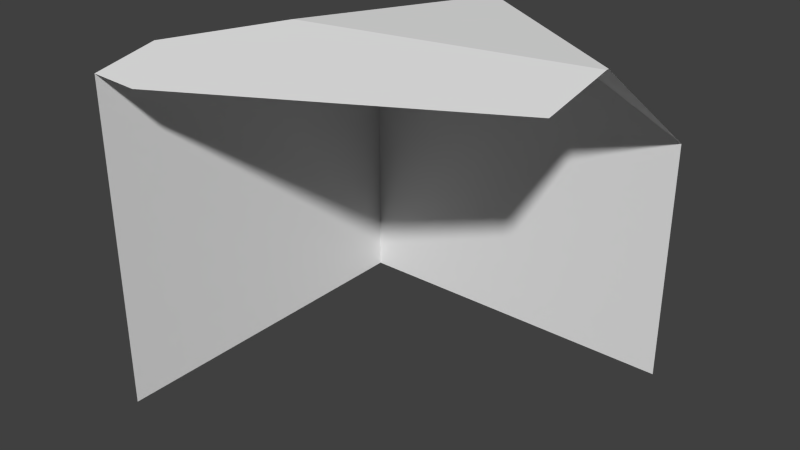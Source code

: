 # Source: Block_broken4_3side.blend  (saved by Blender 2.74.0; exported with 4.5.12 LTS)
import bpy
from mathutils import Matrix  # noqa: F401  (used for matrix-valued properties, if any)

bpy.ops.wm.read_factory_settings(use_empty=True)
scene = bpy.context.scene
scene.name = 'Scene'

# ---- collections
col_collection_1 = bpy.data.collections.new('Collection 1'); scene.collection.children.link(col_collection_1)

# ---- materials (node trees are filled in below, after node groups)
mat_material = bpy.data.materials.new('Material')
mat_material.alpha_threshold = 0.0
mat_material.use_transparent_shadow = False
mat_material.roughness = 0.5
mat_material.line_color = (0.0, 0.0, 0.0, 1.0)

# ---- material node trees

# ---- world
world_world = bpy.data.worlds.new('World'); scene.world = world_world
world_world.color = (0.05088, 0.05088, 0.05088)
world_world.use_sun_shadow = False
world_world.sun_shadow_jitter_overblur = 0.0
world_world.cycles.sampling_method = 'MANUAL'
world_world.cycles.sample_map_resolution = 256

# ---- meshes
me_cube = bpy.data.meshes.new('Cube')
me_cube.from_pydata([(0.5, 0.5, -0.5), (-0.5, -0.5, -0.5), (-0.5, 0.5, -0.5), (0.5, 0.5, 0.1953), (0.5, 0.09425, 0.5), (-0.5, 0.5, 0.2967), (-0.02307, 0.4126, 0.5), (-0.07998, 0.5, 0.4604), (0.5, 0.08551, 0.5), (-0.5, -0.5, 0.4254), (-0.2736, -0.07629, 0.5), (-0.5, -0.3216, 0.4607), (0.5, -0.1329, 0.4567), (-0.3633, -0.5, 0.4197)], [], [(11, 10, 6, 7, 5), (4, 3, 7, 6), (3, 0, 2, 5, 7), (1, 9, 11, 5, 2), (6, 10, 8, 4), (10, 11, 9, 13, 12, 8)])
_uv = me_cube.uv_layers.new(name='UVMap')
_uv.uv.foreach_set('vector', [0.009218, 0.09945, 0.1354, 0.2113, 0.279, 0.4381, 0.2542, 0.487, 0.03007, 0.5212, 0.5266, 0.2668, 0.5669, 0.5212, 0.2542, 0.487, 0.279, 0.4381, 0.996, 0.6535, 0.996, 0.9995, 0.4983, 0.9995, 0.4983, 0.603, 0.7074, 0.5215, 0.0001519, 0.9997, 0.000311, 0.5391, 0.08911, 0.5215, 0.498, 0.6033, 0.4979, 0.9998, 0.279, 0.4381, 0.1354, 0.2113, 0.5262, 0.2604, 0.5266, 0.2668, 0.1354, 0.2113, 0.009218, 0.09945, 0.0001519, 0.007529, 0.06924, 0.0001519, 0.5175, 0.1486, 0.5262, 0.2604])
me_cube.materials.append(mat_material)
me_cube.use_remesh_preserve_volume = False
me_cube.use_remesh_preserve_attributes = False
me_cube.use_mirror_vertex_groups = False
me_cube.update()

# ---- objects
ob_cube = bpy.data.objects.new('Cube', me_cube)

# ---- transforms, parenting, visibility, modifiers, constraints
ob_cube.location = (0.0, 0.0, 0.0)
ob_cube.lock_rotations_4d = False
ob_cube.empty_display_type = 'ARROWS'
ob_cube.lineart.crease_threshold = 0.0

# ---- collection membership
col_collection_1.objects.link(ob_cube)

# ---- scene / render settings (as saved in the file)
scene.frame_start = 1; scene.frame_end = 250; scene.frame_set(1)
scene.render.engine = 'BLENDER_EEVEE_NEXT'
scene.render.resolution_percentage = 50
scene.render.dither_intensity = 0.0
scene.cycles.use_denoising = False
scene.cycles.samples = 10
scene.cycles.sampling_pattern = 'TABULATED_SOBOL'
scene.cycles.light_sampling_threshold = 0.0
scene.cycles.use_adaptive_sampling = False
scene.cycles.use_light_tree = False
scene.cycles.blur_glossy = 0.0
scene.cycles.pixel_filter_type = 'GAUSSIAN'
scene.cycles.sample_clamp_indirect = 0.0
scene.view_settings.view_transform = 'Standard'
bpy.context.view_layer.update()

# ---- added for rendering (the .blend has no active camera and no usable light): camera, sun
cam_auto = bpy.data.cameras.new('AutoCamera')
cam_auto.lens = 50.0
cam_auto.sensor_width = 36.0
cam_auto.clip_end = 1000.0
ob_auto_camera = bpy.data.objects.new('AutoCamera', cam_auto)
scene.collection.objects.link(ob_auto_camera)
ob_auto_camera.location = (1.60254, -1.92304, 1.28203)
ob_auto_camera.rotation_euler = (1.09748, -7.21219e-08, 0.694738)
scene.camera = ob_auto_camera
light_auto_sun = bpy.data.lights.new('AutoSun', 'SUN')
light_auto_sun.energy = 3.0
light_auto_sun.angle = 0.0523599
ob_auto_sun = bpy.data.objects.new('AutoSun', light_auto_sun)
scene.collection.objects.link(ob_auto_sun)
ob_auto_sun.rotation_euler = (0.872665, 0.174533, 0.523599)
bpy.context.view_layer.update()
